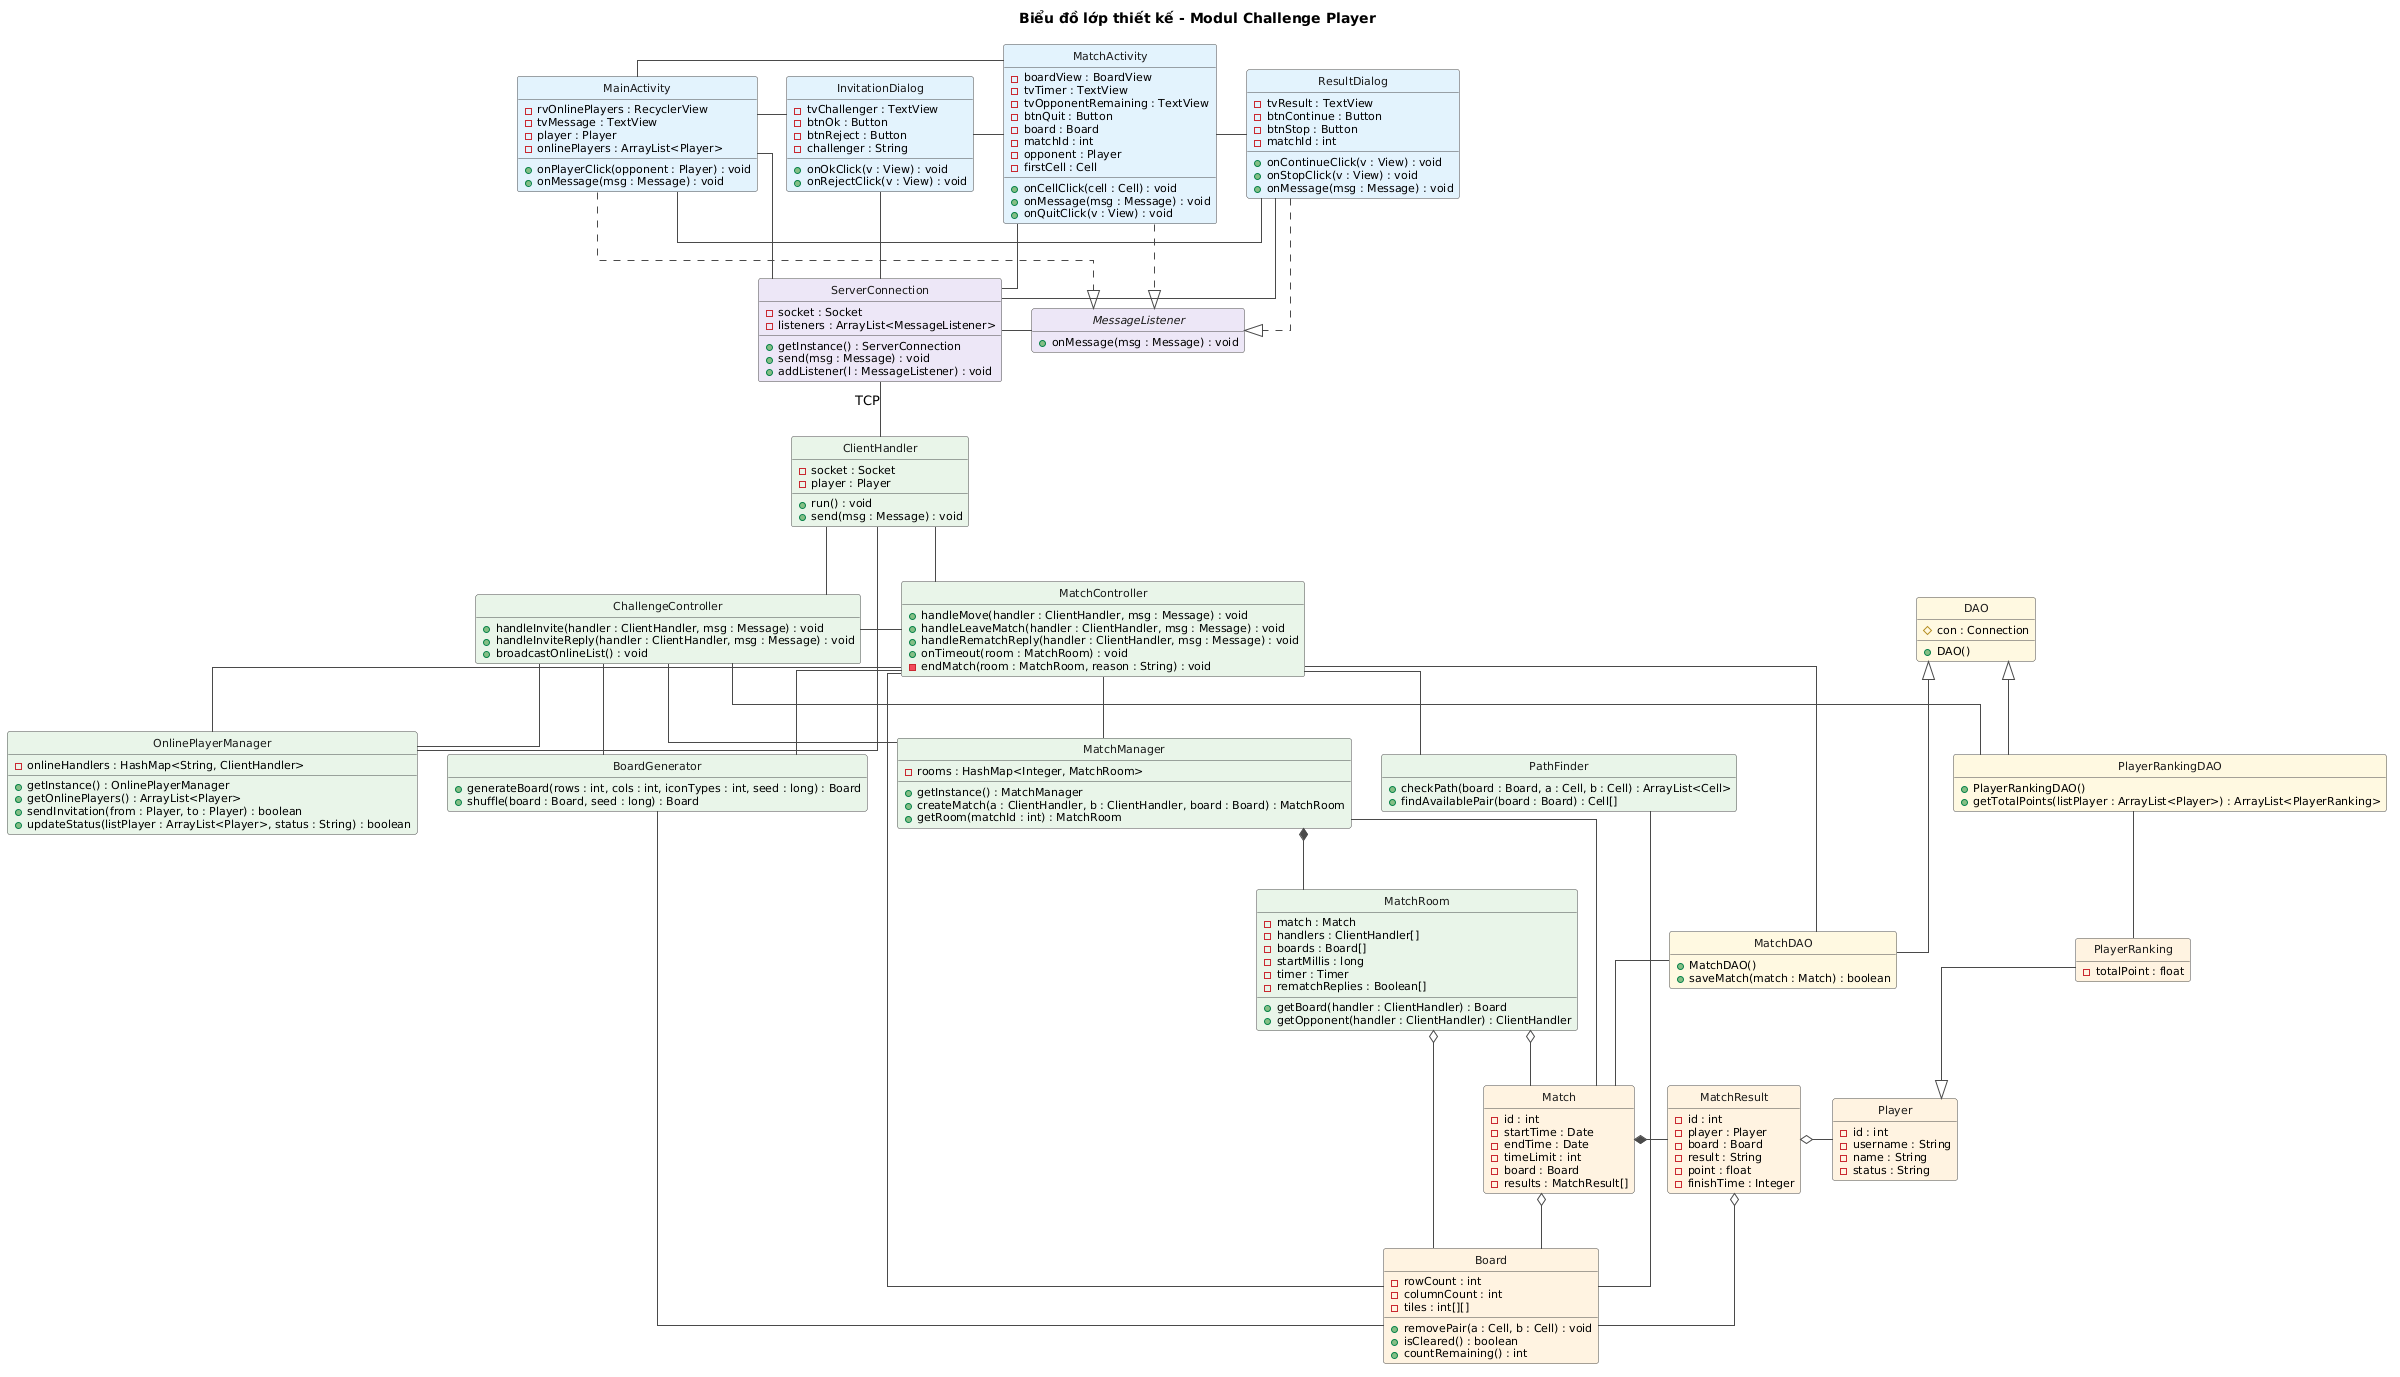

The diagram above was rendered by PlantUML. Its source (embedded in the PNG):
@startuml
title Biểu đồ lớp thiết kế - Modul Challenge Player

hide circle
hide empty members
skinparam shadowing false
skinparam linetype ortho
skinparam nodesep 30
skinparam ranksep 55
skinparam classFontSize 13
skinparam classAttributeFontSize 11
skinparam class {
  BorderColor #4A4A4A
  ArrowColor #4A4A4A
  FontColor #1A1A1A
}

' ===== Client Android: tang giao dien =====
class MainActivity #E3F2FD {
  - rvOnlinePlayers : RecyclerView
  - tvMessage : TextView
  - player : Player
  - onlinePlayers : ArrayList<Player>
  + onPlayerClick(opponent : Player) : void
  + onMessage(msg : Message) : void
}

class InvitationDialog #E3F2FD {
  - tvChallenger : TextView
  - btnOk : Button
  - btnReject : Button
  - challenger : String
  + onOkClick(v : View) : void
  + onRejectClick(v : View) : void
}

class MatchActivity #E3F2FD {
  - boardView : BoardView
  - tvTimer : TextView
  - tvOpponentRemaining : TextView
  - btnQuit : Button
  - board : Board
  - matchId : int
  - opponent : Player
  - firstCell : Cell
  + onCellClick(cell : Cell) : void
  + onMessage(msg : Message) : void
  + onQuitClick(v : View) : void
}

class ResultDialog #E3F2FD {
  - tvResult : TextView
  - btnContinue : Button
  - btnStop : Button
  - matchId : int
  + onContinueClick(v : View) : void
  + onStopClick(v : View) : void
  + onMessage(msg : Message) : void
}

' ===== Client Android: tang mang =====
class ServerConnection #EDE7F6 {
  - socket : Socket
  - listeners : ArrayList<MessageListener>
  + getInstance() : ServerConnection
  + send(msg : Message) : void
  + addListener(l : MessageListener) : void
}

interface MessageListener #EDE7F6 {
  + onMessage(msg : Message) : void
}

' ===== Server: tang dieu khien =====
class ClientHandler #E8F5E9 {
  - socket : Socket
  - player : Player
  + run() : void
  + send(msg : Message) : void
}

class ChallengeController #E8F5E9 {
  + handleInvite(handler : ClientHandler, msg : Message) : void
  + handleInviteReply(handler : ClientHandler, msg : Message) : void
  + broadcastOnlineList() : void
}

class MatchController #E8F5E9 {
  + handleMove(handler : ClientHandler, msg : Message) : void
  + handleLeaveMatch(handler : ClientHandler, msg : Message) : void
  + handleRematchReply(handler : ClientHandler, msg : Message) : void
  + onTimeout(room : MatchRoom) : void
  - endMatch(room : MatchRoom, reason : String) : void
}

class OnlinePlayerManager #E8F5E9 {
  - onlineHandlers : HashMap<String, ClientHandler>
  + getInstance() : OnlinePlayerManager
  + getOnlinePlayers() : ArrayList<Player>
  + sendInvitation(from : Player, to : Player) : boolean
  + updateStatus(listPlayer : ArrayList<Player>, status : String) : boolean
}

class MatchManager #E8F5E9 {
  - rooms : HashMap<Integer, MatchRoom>
  + getInstance() : MatchManager
  + createMatch(a : ClientHandler, b : ClientHandler, board : Board) : MatchRoom
  + getRoom(matchId : int) : MatchRoom
}

class MatchRoom #E8F5E9 {
  - match : Match
  - handlers : ClientHandler[]
  - boards : Board[]
  - startMillis : long
  - timer : Timer
  - rematchReplies : Boolean[]
  + getBoard(handler : ClientHandler) : Board
  + getOpponent(handler : ClientHandler) : ClientHandler
}

class BoardGenerator #E8F5E9 {
  + generateBoard(rows : int, cols : int, iconTypes : int, seed : long) : Board
  + shuffle(board : Board, seed : long) : Board
}

class PathFinder #E8F5E9 {
  + checkPath(board : Board, a : Cell, b : Cell) : ArrayList<Cell>
  + findAvailablePair(board : Board) : Cell[]
}

' ===== Server: tang DAO =====
class DAO #FFF8E1 {
  # con : Connection
  + DAO()
}

class MatchDAO #FFF8E1 {
  + MatchDAO()
  + saveMatch(match : Match) : boolean
}

class PlayerRankingDAO #FFF8E1 {
  + PlayerRankingDAO()
  + getTotalPoints(listPlayer : ArrayList<Player>) : ArrayList<PlayerRanking>
}

' ===== core: lop thuc the =====
class Player #FFF3E0 {
  - id : int
  - username : String
  - name : String
  - status : String
}

class PlayerRanking #FFF3E0 {
  - totalPoint : float
}

class Match #FFF3E0 {
  - id : int
  - startTime : Date
  - endTime : Date
  - timeLimit : int
  - board : Board
  - results : MatchResult[]
}

class MatchResult #FFF3E0 {
  - id : int
  - player : Player
  - board : Board
  - result : String
  - point : float
  - finishTime : Integer
}

class Board #FFF3E0 {
  - rowCount : int
  - columnCount : int
  - tiles : int[][]
  + removePair(a : Cell, b : Cell) : void
  + isCleared() : boolean
  + countRemaining() : int
}

' giao dien
MainActivity -right- InvitationDialog
InvitationDialog -right- MatchActivity
MatchActivity -right- ResultDialog
ResultDialog -[norank]- MainActivity
MainActivity ..|> MessageListener
MatchActivity ..|> MessageListener
ResultDialog ..|> MessageListener
MainActivity -[norank]- MatchActivity

' giao dien - mang
MainActivity -down- ServerConnection
InvitationDialog -down- ServerConnection
MatchActivity -down- ServerConnection
ResultDialog -down- ServerConnection
ServerConnection -right- MessageListener

' client - server
ServerConnection -down- ClientHandler : TCP
ClientHandler -down- ChallengeController
ClientHandler -down- MatchController
ChallengeController -down- OnlinePlayerManager
ChallengeController -down- MatchManager
ChallengeController -down- BoardGenerator
MatchController -down- MatchManager
MatchController -down- PathFinder
MatchController -down- BoardGenerator
MatchController -[norank]- OnlinePlayerManager
MatchController -[norank]- ChallengeController
OnlinePlayerManager -[norank]- ClientHandler
MatchController -[norank]- Board
MatchManager -[norank]- Match
BoardGenerator -[norank]- Board
MatchManager *-down- MatchRoom

' dieu khien - DAO
ChallengeController -[norank]- PlayerRankingDAO
MatchController -[norank]- MatchDAO
DAO <|-down- MatchDAO
DAO <|-down- PlayerRankingDAO

' DAO - thuc the
MatchDAO -down- Match
PlayerRankingDAO -down- PlayerRanking
MatchRoom o-down- Match
MatchRoom o-down- Board
Match *-right- MatchResult
MatchResult o-right- Player
PlayerRanking -down-|> Player
Match o-down- Board
MatchResult o-[norank]- Board
PathFinder -[norank]- Board
@enduml